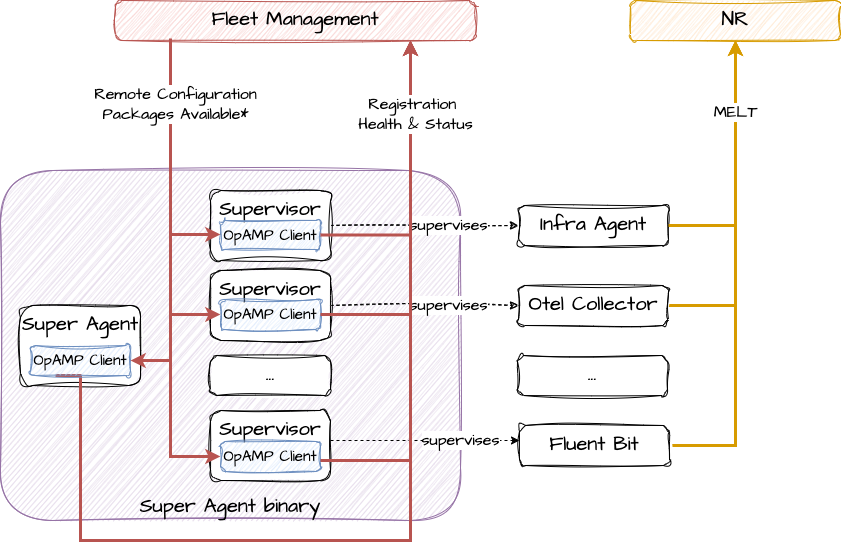

The diagram above was exported from draw.io. Its source (the exported page's mxGraphModel, read from the mxfile embedded in the PNG):
<mxGraphModel dx="1434" dy="761" grid="1" gridSize="10" guides="1" tooltips="1" connect="1" arrows="1" fold="1" page="1" pageScale="1" pageWidth="827" pageHeight="1169" math="0" shadow="0">
  <root>
    <mxCell id="0" />
    <mxCell id="1" parent="0" />
    <mxCell id="Ipq0fdNVDvTdBmTWwh8U-1" value="Super Agent binary" style="rounded=1;whiteSpace=wrap;html=1;sketch=1;hachureGap=4;jiggle=2;curveFitting=1;fontFamily=Architects Daughter;fontSource=https%3A%2F%2Ffonts.googleapis.com%2Fcss%3Ffamily%3DArchitects%2BDaughter;fontSize=20;fillColor=#e1d5e7;strokeColor=#9673a6;verticalAlign=bottom;" parent="1" vertex="1">
      <mxGeometry x="10" y="170" width="460" height="350" as="geometry" />
    </mxCell>
    <mxCell id="Ipq0fdNVDvTdBmTWwh8U-2" value="Super Agent" style="rounded=1;whiteSpace=wrap;html=1;sketch=1;hachureGap=4;jiggle=2;curveFitting=1;fontFamily=Architects Daughter;fontSource=https%3A%2F%2Ffonts.googleapis.com%2Fcss%3Ffamily%3DArchitects%2BDaughter;fontSize=20;verticalAlign=top;" parent="1" vertex="1">
      <mxGeometry x="30" y="305" width="120" height="80" as="geometry" />
    </mxCell>
    <mxCell id="Ipq0fdNVDvTdBmTWwh8U-27" style="edgeStyle=orthogonalEdgeStyle;rounded=0;hachureGap=4;orthogonalLoop=1;jettySize=auto;html=1;fontFamily=Architects Daughter;fontSource=https%3A%2F%2Ffonts.googleapis.com%2Fcss%3Ffamily%3DArchitects%2BDaughter;fontSize=16;fillColor=#f8cecc;strokeColor=#b85450;strokeWidth=3;exitX=0.25;exitY=1;exitDx=0;exitDy=0;" parent="1" source="Ipq0fdNVDvTdBmTWwh8U-3" target="Ipq0fdNVDvTdBmTWwh8U-18" edge="1">
      <mxGeometry relative="1" as="geometry">
        <Array as="points">
          <mxPoint x="90" y="375" />
          <mxPoint x="90" y="540" />
          <mxPoint x="420" y="540" />
        </Array>
      </mxGeometry>
    </mxCell>
    <mxCell id="Ipq0fdNVDvTdBmTWwh8U-3" value="OpAMP Client" style="rounded=1;whiteSpace=wrap;html=1;sketch=1;hachureGap=4;jiggle=2;curveFitting=1;fontFamily=Architects Daughter;fontSource=https%3A%2F%2Ffonts.googleapis.com%2Fcss%3Ffamily%3DArchitects%2BDaughter;fontSize=15;fillColor=#dae8fc;strokeColor=#6c8ebf;" parent="1" vertex="1">
      <mxGeometry x="40" y="345" width="100" height="30" as="geometry" />
    </mxCell>
    <mxCell id="Ipq0fdNVDvTdBmTWwh8U-28" value="supervises" style="edgeStyle=orthogonalEdgeStyle;rounded=0;sketch=1;hachureGap=4;jiggle=2;curveFitting=1;orthogonalLoop=1;jettySize=auto;html=1;fontFamily=Architects Daughter;fontSource=https%3A%2F%2Ffonts.googleapis.com%2Fcss%3Ffamily%3DArchitects%2BDaughter;fontSize=16;dashed=1;" parent="1" source="Ipq0fdNVDvTdBmTWwh8U-4" target="Ipq0fdNVDvTdBmTWwh8U-8" edge="1">
      <mxGeometry x="0.2553" relative="1" as="geometry">
        <mxPoint as="offset" />
      </mxGeometry>
    </mxCell>
    <mxCell id="Ipq0fdNVDvTdBmTWwh8U-4" value="Supervisor" style="rounded=1;whiteSpace=wrap;html=1;sketch=1;hachureGap=4;jiggle=2;curveFitting=1;fontFamily=Architects Daughter;fontSource=https%3A%2F%2Ffonts.googleapis.com%2Fcss%3Ffamily%3DArchitects%2BDaughter;fontSize=20;verticalAlign=top;" parent="1" vertex="1">
      <mxGeometry x="220" y="190" width="120" height="70" as="geometry" />
    </mxCell>
    <mxCell id="Ipq0fdNVDvTdBmTWwh8U-7" value="..." style="rounded=1;whiteSpace=wrap;html=1;sketch=1;hachureGap=4;jiggle=2;curveFitting=1;fontFamily=Architects Daughter;fontSource=https%3A%2F%2Ffonts.googleapis.com%2Fcss%3Ffamily%3DArchitects%2BDaughter;fontSize=20;verticalAlign=top;" parent="1" vertex="1">
      <mxGeometry x="220" y="355" width="120" height="40" as="geometry" />
    </mxCell>
    <mxCell id="Ipq0fdNVDvTdBmTWwh8U-8" value="Infra Agent" style="rounded=1;whiteSpace=wrap;html=1;sketch=1;hachureGap=4;jiggle=2;curveFitting=1;fontFamily=Architects Daughter;fontSource=https%3A%2F%2Ffonts.googleapis.com%2Fcss%3Ffamily%3DArchitects%2BDaughter;fontSize=20;verticalAlign=top;" parent="1" vertex="1">
      <mxGeometry x="528" y="205" width="150" height="40" as="geometry" />
    </mxCell>
    <mxCell id="Ipq0fdNVDvTdBmTWwh8U-32" style="edgeStyle=orthogonalEdgeStyle;rounded=0;hachureGap=4;orthogonalLoop=1;jettySize=auto;html=1;fontFamily=Architects Daughter;fontSource=https%3A%2F%2Ffonts.googleapis.com%2Fcss%3Ffamily%3DArchitects%2BDaughter;fontSize=16;strokeWidth=3;fillColor=#ffe6cc;strokeColor=#d79b00;" parent="1" source="Ipq0fdNVDvTdBmTWwh8U-9" target="Ipq0fdNVDvTdBmTWwh8U-19" edge="1">
      <mxGeometry relative="1" as="geometry">
        <Array as="points">
          <mxPoint x="745" y="305" />
        </Array>
      </mxGeometry>
    </mxCell>
    <mxCell id="Ipq0fdNVDvTdBmTWwh8U-9" value="Otel Collector" style="rounded=1;whiteSpace=wrap;html=1;sketch=1;hachureGap=4;jiggle=2;curveFitting=1;fontFamily=Architects Daughter;fontSource=https%3A%2F%2Ffonts.googleapis.com%2Fcss%3Ffamily%3DArchitects%2BDaughter;fontSize=20;verticalAlign=top;" parent="1" vertex="1">
      <mxGeometry x="528" y="285" width="150" height="40" as="geometry" />
    </mxCell>
    <mxCell id="Ipq0fdNVDvTdBmTWwh8U-33" style="edgeStyle=orthogonalEdgeStyle;rounded=0;hachureGap=4;orthogonalLoop=1;jettySize=auto;html=1;fontFamily=Architects Daughter;fontSource=https%3A%2F%2Ffonts.googleapis.com%2Fcss%3Ffamily%3DArchitects%2BDaughter;fontSize=16;fillColor=#ffe6cc;strokeColor=#d79b00;strokeWidth=3;" parent="1" source="Ipq0fdNVDvTdBmTWwh8U-10" target="Ipq0fdNVDvTdBmTWwh8U-19" edge="1">
      <mxGeometry relative="1" as="geometry">
        <Array as="points">
          <mxPoint x="745" y="445" />
        </Array>
      </mxGeometry>
    </mxCell>
    <mxCell id="Ipq0fdNVDvTdBmTWwh8U-10" value="Fluent Bit" style="rounded=1;whiteSpace=wrap;html=1;sketch=1;hachureGap=4;jiggle=2;curveFitting=1;fontFamily=Architects Daughter;fontSource=https%3A%2F%2Ffonts.googleapis.com%2Fcss%3Ffamily%3DArchitects%2BDaughter;fontSize=20;verticalAlign=top;" parent="1" vertex="1">
      <mxGeometry x="529" y="425" width="150" height="40" as="geometry" />
    </mxCell>
    <mxCell id="Ipq0fdNVDvTdBmTWwh8U-11" value="..." style="rounded=1;whiteSpace=wrap;html=1;sketch=1;hachureGap=4;jiggle=2;curveFitting=1;fontFamily=Architects Daughter;fontSource=https%3A%2F%2Ffonts.googleapis.com%2Fcss%3Ffamily%3DArchitects%2BDaughter;fontSize=20;verticalAlign=top;" parent="1" vertex="1">
      <mxGeometry x="527" y="355" width="150" height="40" as="geometry" />
    </mxCell>
    <mxCell id="Ipq0fdNVDvTdBmTWwh8U-12" value="OpAMP Client" style="rounded=1;whiteSpace=wrap;html=1;sketch=1;hachureGap=4;jiggle=2;curveFitting=1;fontFamily=Architects Daughter;fontSource=https%3A%2F%2Ffonts.googleapis.com%2Fcss%3Ffamily%3DArchitects%2BDaughter;fontSize=15;fillColor=#dae8fc;strokeColor=#6c8ebf;" parent="1" vertex="1">
      <mxGeometry x="230" y="220" width="100" height="29" as="geometry" />
    </mxCell>
    <mxCell id="Ipq0fdNVDvTdBmTWwh8U-29" value="supervises" style="edgeStyle=orthogonalEdgeStyle;rounded=0;sketch=1;hachureGap=4;jiggle=2;curveFitting=1;orthogonalLoop=1;jettySize=auto;html=1;fontFamily=Architects Daughter;fontSource=https%3A%2F%2Ffonts.googleapis.com%2Fcss%3Ffamily%3DArchitects%2BDaughter;fontSize=16;dashed=1;" parent="1" source="Ipq0fdNVDvTdBmTWwh8U-13" target="Ipq0fdNVDvTdBmTWwh8U-9" edge="1">
      <mxGeometry x="0.25" relative="1" as="geometry">
        <mxPoint as="offset" />
      </mxGeometry>
    </mxCell>
    <mxCell id="Ipq0fdNVDvTdBmTWwh8U-13" value="Supervisor" style="rounded=1;whiteSpace=wrap;html=1;sketch=1;hachureGap=4;jiggle=2;curveFitting=1;fontFamily=Architects Daughter;fontSource=https%3A%2F%2Ffonts.googleapis.com%2Fcss%3Ffamily%3DArchitects%2BDaughter;fontSize=20;verticalAlign=top;" parent="1" vertex="1">
      <mxGeometry x="220" y="270" width="120" height="70" as="geometry" />
    </mxCell>
    <mxCell id="Ipq0fdNVDvTdBmTWwh8U-14" value="OpAMP Client" style="rounded=1;whiteSpace=wrap;html=1;sketch=1;hachureGap=4;jiggle=2;curveFitting=1;fontFamily=Architects Daughter;fontSource=https%3A%2F%2Ffonts.googleapis.com%2Fcss%3Ffamily%3DArchitects%2BDaughter;fontSize=15;fillColor=#dae8fc;strokeColor=#6c8ebf;" parent="1" vertex="1">
      <mxGeometry x="230" y="299" width="100" height="30" as="geometry" />
    </mxCell>
    <mxCell id="Ipq0fdNVDvTdBmTWwh8U-30" value="supervises" style="edgeStyle=orthogonalEdgeStyle;rounded=0;hachureGap=4;orthogonalLoop=1;jettySize=auto;html=1;fontFamily=Architects Daughter;fontSource=https%3A%2F%2Ffonts.googleapis.com%2Fcss%3Ffamily%3DArchitects%2BDaughter;fontSize=16;dashed=1;strokeWidth=1;" parent="1" source="Ipq0fdNVDvTdBmTWwh8U-15" target="Ipq0fdNVDvTdBmTWwh8U-10" edge="1">
      <mxGeometry x="0.375" relative="1" as="geometry">
        <Array as="points">
          <mxPoint x="440" y="440" />
          <mxPoint x="440" y="440" />
        </Array>
        <mxPoint as="offset" />
      </mxGeometry>
    </mxCell>
    <mxCell id="Ipq0fdNVDvTdBmTWwh8U-15" value="Supervisor" style="rounded=1;whiteSpace=wrap;html=1;sketch=1;hachureGap=4;jiggle=2;curveFitting=1;fontFamily=Architects Daughter;fontSource=https%3A%2F%2Ffonts.googleapis.com%2Fcss%3Ffamily%3DArchitects%2BDaughter;fontSize=20;verticalAlign=top;" parent="1" vertex="1">
      <mxGeometry x="220" y="410" width="120" height="70" as="geometry" />
    </mxCell>
    <mxCell id="Ipq0fdNVDvTdBmTWwh8U-16" value="OpAMP Client" style="rounded=1;whiteSpace=wrap;html=1;sketch=1;hachureGap=4;jiggle=2;curveFitting=1;fontFamily=Architects Daughter;fontSource=https%3A%2F%2Ffonts.googleapis.com%2Fcss%3Ffamily%3DArchitects%2BDaughter;fontSize=15;fillColor=#dae8fc;strokeColor=#6c8ebf;" parent="1" vertex="1">
      <mxGeometry x="230" y="441" width="100" height="30" as="geometry" />
    </mxCell>
    <mxCell id="Ipq0fdNVDvTdBmTWwh8U-18" value="Fleet Management" style="rounded=1;whiteSpace=wrap;html=1;sketch=1;hachureGap=4;jiggle=2;curveFitting=1;fontFamily=Architects Daughter;fontSource=https%3A%2F%2Ffonts.googleapis.com%2Fcss%3Ffamily%3DArchitects%2BDaughter;fontSize=20;verticalAlign=top;fillColor=#f8cecc;strokeColor=#b85450;" parent="1" vertex="1">
      <mxGeometry x="125" width="360" height="40" as="geometry" />
    </mxCell>
    <mxCell id="Ipq0fdNVDvTdBmTWwh8U-19" value="NR" style="rounded=1;whiteSpace=wrap;html=1;sketch=1;hachureGap=4;jiggle=2;curveFitting=1;fontFamily=Architects Daughter;fontSource=https%3A%2F%2Ffonts.googleapis.com%2Fcss%3Ffamily%3DArchitects%2BDaughter;fontSize=20;verticalAlign=top;fillColor=#ffe6cc;strokeColor=#d79b00;" parent="1" vertex="1">
      <mxGeometry x="640" width="210" height="40" as="geometry" />
    </mxCell>
    <mxCell id="Ipq0fdNVDvTdBmTWwh8U-31" value="MELT" style="edgeStyle=orthogonalEdgeStyle;rounded=0;hachureGap=4;orthogonalLoop=1;jettySize=auto;html=1;fontFamily=Architects Daughter;fontSource=https%3A%2F%2Ffonts.googleapis.com%2Fcss%3Ffamily%3DArchitects%2BDaughter;fontSize=16;fillColor=#ffe6cc;strokeColor=#d79b00;strokeWidth=3;" parent="1" source="Ipq0fdNVDvTdBmTWwh8U-8" target="Ipq0fdNVDvTdBmTWwh8U-19" edge="1">
      <mxGeometry x="0.4286" relative="1" as="geometry">
        <Array as="points">
          <mxPoint x="745" y="225" />
        </Array>
        <mxPoint as="offset" />
      </mxGeometry>
    </mxCell>
    <mxCell id="Ipq0fdNVDvTdBmTWwh8U-25" style="edgeStyle=orthogonalEdgeStyle;rounded=0;hachureGap=4;orthogonalLoop=1;jettySize=auto;html=1;fontFamily=Architects Daughter;fontSource=https%3A%2F%2Ffonts.googleapis.com%2Fcss%3Ffamily%3DArchitects%2BDaughter;fontSize=16;strokeWidth=3;fillColor=#f8cecc;strokeColor=#b85450;" parent="1" source="Ipq0fdNVDvTdBmTWwh8U-14" target="Ipq0fdNVDvTdBmTWwh8U-18" edge="1">
      <mxGeometry relative="1" as="geometry">
        <Array as="points">
          <mxPoint x="420" y="314" />
        </Array>
      </mxGeometry>
    </mxCell>
    <mxCell id="Ipq0fdNVDvTdBmTWwh8U-34" style="edgeStyle=orthogonalEdgeStyle;rounded=0;hachureGap=4;orthogonalLoop=1;jettySize=auto;html=1;fontFamily=Architects Daughter;fontSource=https%3A%2F%2Ffonts.googleapis.com%2Fcss%3Ffamily%3DArchitects%2BDaughter;fontSize=16;strokeWidth=3;fillColor=#f8cecc;strokeColor=#b85450;" parent="1" source="Ipq0fdNVDvTdBmTWwh8U-16" target="Ipq0fdNVDvTdBmTWwh8U-18" edge="1">
      <mxGeometry relative="1" as="geometry">
        <Array as="points">
          <mxPoint x="420" y="460" />
        </Array>
      </mxGeometry>
    </mxCell>
    <mxCell id="Ipq0fdNVDvTdBmTWwh8U-24" value="Registration&amp;nbsp;&lt;br&gt;Health &amp;amp; Status" style="edgeStyle=orthogonalEdgeStyle;rounded=0;hachureGap=4;orthogonalLoop=1;jettySize=auto;html=1;fontFamily=Architects Daughter;fontSource=https%3A%2F%2Ffonts.googleapis.com%2Fcss%3Ffamily%3DArchitects%2BDaughter;fontSize=16;strokeWidth=3;fillColor=#f8cecc;strokeColor=#b85450;" parent="1" source="Ipq0fdNVDvTdBmTWwh8U-12" target="Ipq0fdNVDvTdBmTWwh8U-18" edge="1">
      <mxGeometry x="0.4828" y="-5" relative="1" as="geometry">
        <Array as="points">
          <mxPoint x="420" y="234" />
        </Array>
        <mxPoint as="offset" />
      </mxGeometry>
    </mxCell>
    <mxCell id="B_O5dVEL0c3aXOc6ce-W-7" value="" style="edgeStyle=orthogonalEdgeStyle;rounded=0;hachureGap=4;orthogonalLoop=1;jettySize=auto;html=1;fontFamily=Architects Daughter;fontSource=https://fonts.googleapis.com/css?family=Architects+Daughter;fontSize=16;strokeWidth=3;fillColor=#f8cecc;strokeColor=#b85450;startArrow=classic;startFill=1;endArrow=none;endFill=0;exitX=0;exitY=0.5;exitDx=0;exitDy=0;entryX=0.153;entryY=0.95;entryDx=0;entryDy=0;entryPerimeter=0;" parent="1" source="Ipq0fdNVDvTdBmTWwh8U-14" target="Ipq0fdNVDvTdBmTWwh8U-18" edge="1">
      <mxGeometry x="0.479" y="-5" relative="1" as="geometry">
        <Array as="points">
          <mxPoint x="180" y="314" />
        </Array>
        <mxPoint as="offset" />
        <mxPoint x="240" y="244" as="sourcePoint" />
        <mxPoint x="186" y="50" as="targetPoint" />
      </mxGeometry>
    </mxCell>
    <mxCell id="B_O5dVEL0c3aXOc6ce-W-8" value="" style="edgeStyle=orthogonalEdgeStyle;rounded=0;hachureGap=4;orthogonalLoop=1;jettySize=auto;html=1;fontFamily=Architects Daughter;fontSource=https://fonts.googleapis.com/css?family=Architects+Daughter;fontSize=16;strokeWidth=3;fillColor=#f8cecc;strokeColor=#b85450;startArrow=classic;startFill=1;endArrow=none;endFill=0;exitX=0;exitY=0.5;exitDx=0;exitDy=0;entryX=0.153;entryY=0.95;entryDx=0;entryDy=0;entryPerimeter=0;" parent="1" source="Ipq0fdNVDvTdBmTWwh8U-16" edge="1">
      <mxGeometry x="0.479" y="-5" relative="1" as="geometry">
        <Array as="points">
          <mxPoint x="180" y="456" />
        </Array>
        <mxPoint as="offset" />
        <mxPoint x="220" y="456" as="sourcePoint" />
        <mxPoint x="180" y="48" as="targetPoint" />
      </mxGeometry>
    </mxCell>
    <mxCell id="B_O5dVEL0c3aXOc6ce-W-9" value="" style="edgeStyle=orthogonalEdgeStyle;rounded=0;hachureGap=4;orthogonalLoop=1;jettySize=auto;html=1;fontFamily=Architects Daughter;fontSource=https://fonts.googleapis.com/css?family=Architects+Daughter;fontSize=16;strokeWidth=3;fillColor=#f8cecc;strokeColor=#b85450;startArrow=classic;startFill=1;endArrow=none;endFill=0;exitX=1;exitY=0.5;exitDx=0;exitDy=0;" parent="1" source="Ipq0fdNVDvTdBmTWwh8U-3" edge="1">
      <mxGeometry x="0.479" y="-5" relative="1" as="geometry">
        <Array as="points">
          <mxPoint x="180" y="360" />
        </Array>
        <mxPoint as="offset" />
        <mxPoint x="115" y="380" as="sourcePoint" />
        <mxPoint x="180" y="44" as="targetPoint" />
      </mxGeometry>
    </mxCell>
    <mxCell id="B_O5dVEL0c3aXOc6ce-W-5" value="Remote Configuration&lt;br&gt;Packages Available*" style="edgeStyle=orthogonalEdgeStyle;rounded=0;hachureGap=4;orthogonalLoop=1;jettySize=auto;html=1;fontFamily=Architects Daughter;fontSource=https://fonts.googleapis.com/css?family=Architects+Daughter;fontSize=16;strokeWidth=3;fillColor=#f8cecc;strokeColor=#b85450;startArrow=classic;startFill=1;endArrow=none;endFill=0;" parent="1" edge="1">
      <mxGeometry x="0.4754" y="-5" relative="1" as="geometry">
        <Array as="points">
          <mxPoint x="180" y="234" />
        </Array>
        <mxPoint as="offset" />
        <mxPoint x="230" y="234" as="sourcePoint" />
        <mxPoint x="180" y="40" as="targetPoint" />
      </mxGeometry>
    </mxCell>
  </root>
</mxGraphModel>